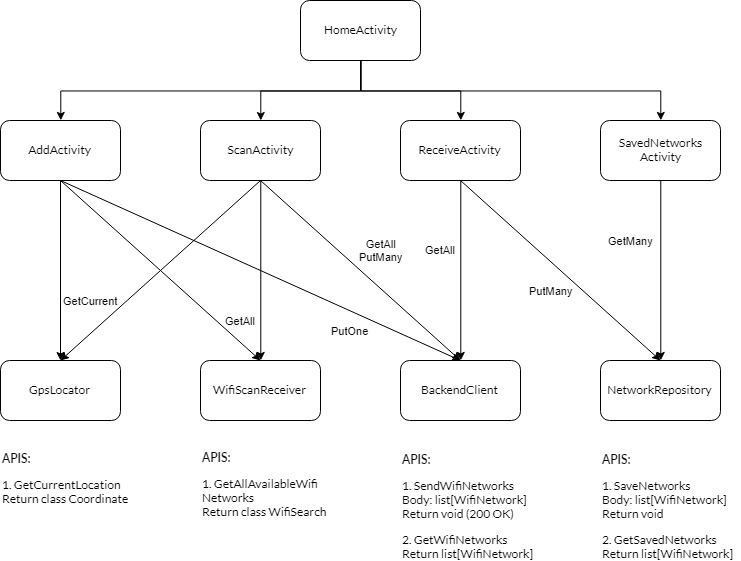

The diagram above was exported from draw.io. Its source (the exported page's mxGraphModel, read from the mxfile embedded in the PNG):
<mxGraphModel dx="1955" dy="936" grid="1" gridSize="10" guides="1" tooltips="1" connect="1" arrows="1" fold="1" page="1" pageScale="1" pageWidth="1100" pageHeight="850" background="#ffffff" math="0" shadow="0">
  <root>
    <mxCell id="0" />
    <mxCell id="1" parent="0" />
    <mxCell id="0IZT0o7expSebNHNP9vn-10" style="edgeStyle=orthogonalEdgeStyle;rounded=0;orthogonalLoop=1;jettySize=auto;html=1;" edge="1" parent="1" source="0IZT0o7expSebNHNP9vn-1" target="0IZT0o7expSebNHNP9vn-2">
      <mxGeometry relative="1" as="geometry">
        <Array as="points">
          <mxPoint x="560" y="220" />
          <mxPoint x="460" y="220" />
        </Array>
      </mxGeometry>
    </mxCell>
    <mxCell id="0IZT0o7expSebNHNP9vn-11" style="edgeStyle=orthogonalEdgeStyle;rounded=0;orthogonalLoop=1;jettySize=auto;html=1;entryX=0.5;entryY=0;entryDx=0;entryDy=0;" edge="1" parent="1" source="0IZT0o7expSebNHNP9vn-1" target="0IZT0o7expSebNHNP9vn-3">
      <mxGeometry relative="1" as="geometry">
        <Array as="points">
          <mxPoint x="560" y="220" />
          <mxPoint x="260" y="220" />
        </Array>
      </mxGeometry>
    </mxCell>
    <mxCell id="0IZT0o7expSebNHNP9vn-12" style="edgeStyle=orthogonalEdgeStyle;rounded=0;orthogonalLoop=1;jettySize=auto;html=1;entryX=0.5;entryY=0;entryDx=0;entryDy=0;" edge="1" parent="1" source="0IZT0o7expSebNHNP9vn-1" target="0IZT0o7expSebNHNP9vn-5">
      <mxGeometry relative="1" as="geometry">
        <Array as="points">
          <mxPoint x="560" y="220" />
          <mxPoint x="660" y="220" />
        </Array>
      </mxGeometry>
    </mxCell>
    <mxCell id="0IZT0o7expSebNHNP9vn-13" style="edgeStyle=orthogonalEdgeStyle;rounded=0;orthogonalLoop=1;jettySize=auto;html=1;entryX=0.5;entryY=0;entryDx=0;entryDy=0;" edge="1" parent="1" source="0IZT0o7expSebNHNP9vn-1" target="0IZT0o7expSebNHNP9vn-4">
      <mxGeometry relative="1" as="geometry">
        <Array as="points">
          <mxPoint x="560" y="220" />
          <mxPoint x="860" y="220" />
        </Array>
      </mxGeometry>
    </mxCell>
    <mxCell id="0IZT0o7expSebNHNP9vn-1" value="HomeActivity" style="rounded=1;whiteSpace=wrap;html=1;fontFamily=Lato;" vertex="1" parent="1">
      <mxGeometry x="500" y="130" width="120" height="60" as="geometry" />
    </mxCell>
    <mxCell id="0IZT0o7expSebNHNP9vn-20" style="edgeStyle=orthogonalEdgeStyle;rounded=0;orthogonalLoop=1;jettySize=auto;html=1;entryX=0.5;entryY=0;entryDx=0;entryDy=0;" edge="1" parent="1" source="0IZT0o7expSebNHNP9vn-2" target="0IZT0o7expSebNHNP9vn-6">
      <mxGeometry relative="1" as="geometry" />
    </mxCell>
    <mxCell id="0IZT0o7expSebNHNP9vn-2" value="ScanActivity" style="rounded=1;whiteSpace=wrap;html=1;fontFamily=Lato;" vertex="1" parent="1">
      <mxGeometry x="400" y="250" width="120" height="60" as="geometry" />
    </mxCell>
    <mxCell id="0IZT0o7expSebNHNP9vn-14" value="GetCurrent" style="edgeStyle=orthogonalEdgeStyle;rounded=0;orthogonalLoop=1;jettySize=auto;html=1;" edge="1" parent="1" source="0IZT0o7expSebNHNP9vn-3" target="0IZT0o7expSebNHNP9vn-7">
      <mxGeometry x="0.3333" y="30" relative="1" as="geometry">
        <mxPoint as="offset" />
      </mxGeometry>
    </mxCell>
    <mxCell id="0IZT0o7expSebNHNP9vn-3" value="AddActivity" style="rounded=1;whiteSpace=wrap;html=1;fontFamily=Lato;" vertex="1" parent="1">
      <mxGeometry x="200" y="250" width="120" height="60" as="geometry" />
    </mxCell>
    <mxCell id="0IZT0o7expSebNHNP9vn-24" value="GetMany" style="edgeStyle=orthogonalEdgeStyle;rounded=0;orthogonalLoop=1;jettySize=auto;html=1;entryX=0.5;entryY=0;entryDx=0;entryDy=0;" edge="1" parent="1" source="0IZT0o7expSebNHNP9vn-4" target="0IZT0o7expSebNHNP9vn-8">
      <mxGeometry x="-0.3333" y="-30" relative="1" as="geometry">
        <mxPoint as="offset" />
      </mxGeometry>
    </mxCell>
    <mxCell id="0IZT0o7expSebNHNP9vn-4" value="SavedNetworks&lt;br&gt;Activity" style="rounded=1;whiteSpace=wrap;html=1;fontFamily=Lato;" vertex="1" parent="1">
      <mxGeometry x="800" y="250" width="120" height="60" as="geometry" />
    </mxCell>
    <mxCell id="0IZT0o7expSebNHNP9vn-22" value="GetAll" style="edgeStyle=orthogonalEdgeStyle;rounded=0;orthogonalLoop=1;jettySize=auto;html=1;entryX=0.5;entryY=0;entryDx=0;entryDy=0;" edge="1" parent="1" source="0IZT0o7expSebNHNP9vn-5" target="0IZT0o7expSebNHNP9vn-9">
      <mxGeometry x="-0.2222" y="-20" relative="1" as="geometry">
        <mxPoint as="offset" />
      </mxGeometry>
    </mxCell>
    <mxCell id="0IZT0o7expSebNHNP9vn-5" value="ReceiveActivity" style="rounded=1;whiteSpace=wrap;html=1;fontFamily=Lato;" vertex="1" parent="1">
      <mxGeometry x="600" y="250" width="120" height="60" as="geometry" />
    </mxCell>
    <mxCell id="0IZT0o7expSebNHNP9vn-6" value="WifiScanReceiver" style="rounded=1;whiteSpace=wrap;html=1;fontFamily=Lato;" vertex="1" parent="1">
      <mxGeometry x="400" y="490" width="120" height="60" as="geometry" />
    </mxCell>
    <mxCell id="0IZT0o7expSebNHNP9vn-7" value="GpsLocator" style="rounded=1;whiteSpace=wrap;html=1;fontFamily=Lato;" vertex="1" parent="1">
      <mxGeometry x="200" y="490" width="120" height="60" as="geometry" />
    </mxCell>
    <mxCell id="0IZT0o7expSebNHNP9vn-8" value="NetworkRepository" style="rounded=1;whiteSpace=wrap;html=1;fontFamily=Lato;" vertex="1" parent="1">
      <mxGeometry x="800" y="490" width="120" height="60" as="geometry" />
    </mxCell>
    <mxCell id="0IZT0o7expSebNHNP9vn-9" value="BackendClient" style="rounded=1;whiteSpace=wrap;html=1;fontFamily=Lato;" vertex="1" parent="1">
      <mxGeometry x="600" y="490" width="120" height="60" as="geometry" />
    </mxCell>
    <mxCell id="0IZT0o7expSebNHNP9vn-17" value="GetAll" style="endArrow=classic;html=1;entryX=0.5;entryY=0;entryDx=0;entryDy=0;exitX=0.5;exitY=1;exitDx=0;exitDy=0;" edge="1" parent="1" source="0IZT0o7expSebNHNP9vn-3" target="0IZT0o7expSebNHNP9vn-6">
      <mxGeometry x="0.6906" y="16" width="50" height="50" relative="1" as="geometry">
        <mxPoint x="200" y="620" as="sourcePoint" />
        <mxPoint x="250" y="570" as="targetPoint" />
        <mxPoint x="1" as="offset" />
      </mxGeometry>
    </mxCell>
    <mxCell id="0IZT0o7expSebNHNP9vn-18" value="PutOne" style="endArrow=classic;html=1;entryX=0.5;entryY=0;entryDx=0;entryDy=0;" edge="1" parent="1" target="0IZT0o7expSebNHNP9vn-9">
      <mxGeometry x="0.4865" y="-18" width="50" height="50" relative="1" as="geometry">
        <mxPoint x="260" y="310" as="sourcePoint" />
        <mxPoint x="250" y="570" as="targetPoint" />
        <mxPoint as="offset" />
      </mxGeometry>
    </mxCell>
    <mxCell id="0IZT0o7expSebNHNP9vn-19" value="" style="endArrow=classic;html=1;entryX=0.5;entryY=0;entryDx=0;entryDy=0;exitX=0.5;exitY=1;exitDx=0;exitDy=0;" edge="1" parent="1" source="0IZT0o7expSebNHNP9vn-2" target="0IZT0o7expSebNHNP9vn-7">
      <mxGeometry width="50" height="50" relative="1" as="geometry">
        <mxPoint x="200" y="620" as="sourcePoint" />
        <mxPoint x="250" y="570" as="targetPoint" />
      </mxGeometry>
    </mxCell>
    <mxCell id="0IZT0o7expSebNHNP9vn-21" value="GetAll&lt;br&gt;PutMany" style="endArrow=classic;html=1;entryX=0.5;entryY=0;entryDx=0;entryDy=0;exitX=0.5;exitY=1;exitDx=0;exitDy=0;" edge="1" parent="1" source="0IZT0o7expSebNHNP9vn-2" target="0IZT0o7expSebNHNP9vn-9">
      <mxGeometry x="0.011" y="28" width="50" height="50" relative="1" as="geometry">
        <mxPoint x="200" y="620" as="sourcePoint" />
        <mxPoint x="250" y="570" as="targetPoint" />
        <mxPoint as="offset" />
      </mxGeometry>
    </mxCell>
    <mxCell id="0IZT0o7expSebNHNP9vn-23" value="PutMany" style="endArrow=classic;html=1;entryX=0.5;entryY=0;entryDx=0;entryDy=0;exitX=0.5;exitY=1;exitDx=0;exitDy=0;" edge="1" parent="1" source="0IZT0o7expSebNHNP9vn-5" target="0IZT0o7expSebNHNP9vn-8">
      <mxGeometry x="0.0442" y="-22" width="50" height="50" relative="1" as="geometry">
        <mxPoint x="200" y="620" as="sourcePoint" />
        <mxPoint x="250" y="570" as="targetPoint" />
        <mxPoint x="1" as="offset" />
      </mxGeometry>
    </mxCell>
    <mxCell id="0IZT0o7expSebNHNP9vn-25" value="&lt;p&gt;&lt;font face=&quot;Lato&quot;&gt;&lt;b&gt;APIS:&lt;/b&gt;&lt;/font&gt;&lt;/p&gt;&lt;p&gt;&lt;font face=&quot;Lato&quot;&gt;1. GetCurrentLocation&lt;br&gt;Return class Coordinate&lt;/font&gt;&lt;/p&gt;&lt;font face=&quot;Lato&quot;&gt;&lt;br&gt;&lt;/font&gt;" style="text;html=1;strokeColor=none;fillColor=none;align=left;verticalAlign=middle;whiteSpace=wrap;rounded=0;" vertex="1" parent="1">
      <mxGeometry x="200" y="570" width="140" height="90" as="geometry" />
    </mxCell>
    <mxCell id="0IZT0o7expSebNHNP9vn-26" value="&lt;p&gt;&lt;font face=&quot;Lato&quot;&gt;&lt;b&gt;APIS:&lt;/b&gt;&lt;/font&gt;&lt;/p&gt;&lt;p&gt;&lt;font face=&quot;Lato&quot;&gt;1. GetAllAvailableWifi&lt;br&gt;Networks&lt;br&gt;Return class WifiSearch&lt;/font&gt;&lt;/p&gt;&lt;font face=&quot;Lato&quot;&gt;&lt;br&gt;&lt;/font&gt;" style="text;html=1;strokeColor=none;fillColor=none;align=left;verticalAlign=middle;whiteSpace=wrap;rounded=0;" vertex="1" parent="1">
      <mxGeometry x="400" y="566" width="140" height="110" as="geometry" />
    </mxCell>
    <mxCell id="0IZT0o7expSebNHNP9vn-28" value="&lt;p&gt;&lt;font face=&quot;Lato&quot;&gt;&lt;b&gt;APIS:&lt;/b&gt;&lt;/font&gt;&lt;/p&gt;&lt;p&gt;&lt;font face=&quot;Lato&quot;&gt;1. SendWifiNetworks&lt;br&gt;Body: list[WifiNetwork]&lt;br&gt;Return void (200 OK)&lt;/font&gt;&lt;/p&gt;&lt;font face=&quot;Lato&quot;&gt;2. GetWifiNetworks&lt;br&gt;Return list[WifiNetwork]&lt;br&gt;&lt;/font&gt;" style="text;html=1;strokeColor=none;fillColor=none;align=left;verticalAlign=middle;whiteSpace=wrap;rounded=0;" vertex="1" parent="1">
      <mxGeometry x="600" y="570" width="140" height="120" as="geometry" />
    </mxCell>
    <mxCell id="0IZT0o7expSebNHNP9vn-31" value="&lt;p&gt;&lt;font face=&quot;Lato&quot;&gt;&lt;b&gt;APIS:&lt;/b&gt;&lt;/font&gt;&lt;/p&gt;&lt;p&gt;&lt;font face=&quot;Lato&quot;&gt;1. SaveNetworks&lt;br&gt;Body: list[WifiNetwork]&lt;br&gt;Return void&lt;/font&gt;&lt;/p&gt;&lt;font face=&quot;Lato&quot;&gt;2. GetSavedNetworks&lt;br&gt;Return list[WifiNetwork]&lt;br&gt;&lt;/font&gt;" style="text;html=1;strokeColor=none;fillColor=none;align=left;verticalAlign=middle;whiteSpace=wrap;rounded=0;" vertex="1" parent="1">
      <mxGeometry x="800" y="570" width="140" height="120" as="geometry" />
    </mxCell>
  </root>
</mxGraphModel>